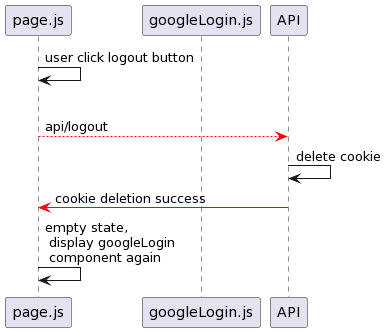

The diagram above was rendered by PlantUML. Its source (embedded in the PNG):
@startuml
page.js -> page.js : user click logout button
googleLogin.js <-[#white] googleLogin.js : 
API <-[#red]- page.js : api/logout
API -> API : delete cookie
API -[#red]> page.js : cookie deletion success
page.js -> page.js : empty state,\n display googleLogin \n component again
@enduml